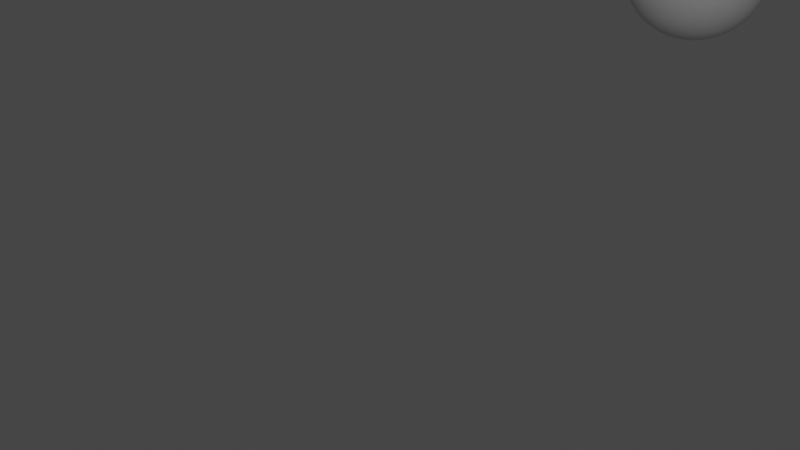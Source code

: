 # Source: Curve_to_points_node_with_offset_input_By_RKE_T.blend  (saved by Blender 3.0.42; exported with 4.5.12 LTS)
import bpy
from mathutils import Matrix  # noqa: F401  (used for matrix-valued properties, if any)

bpy.ops.wm.read_factory_settings(use_empty=True)
scene = bpy.context.scene
scene.name = 'Scene'

# ---- collections
col_collection = bpy.data.collections.new('Collection'); scene.collection.children.link(col_collection)

# ---- materials (node trees are filled in below, after node groups)
mat_material = bpy.data.materials.new('Material')
mat_material.alpha_threshold = 0.0
mat_material.use_transparent_shadow = False
mat_material.line_color = (0.0, 0.0, 0.0, 1.0)

# ---- node groups
ng_curve_to_points__offset = bpy.data.node_groups.new('Curve to Points (offset)', 'GeometryNodeTree')
_s = ng_curve_to_points__offset.interface.new_socket(name='Geometry', in_out='OUTPUT', socket_type='NodeSocketGeometry')
_s = ng_curve_to_points__offset.interface.new_socket(name='Curve', in_out='INPUT', socket_type='NodeSocketGeometry')
_s = ng_curve_to_points__offset.interface.new_socket(name='Count', in_out='INPUT', socket_type='NodeSocketFloat')
_s.default_value = 0.5
_s.min_value = -1e+04
_s.max_value = 1e+04
_s = ng_curve_to_points__offset.interface.new_socket(name='Offset', in_out='INPUT', socket_type='NodeSocketFloat')
_s.default_value = 0.5
_s.min_value = -1e+04
_s.max_value = 1e+04
_s = ng_curve_to_points__offset.interface.new_socket(name='Accuracy', in_out='INPUT', socket_type='NodeSocketFloat')
_s.default_value = 0.5
_s.min_value = -1e+04
_s.max_value = 1e+04
ng_curve_to_points__offset.is_modifier = True
_N = ng_curve_to_points__offset.nodes; _L = ng_curve_to_points__offset.links
n0 = _N.new('GeometryNodeStoreNamedAttribute'); n0.name = 'Store Named Attribute'; n0.location = (-635, -420)
n0.data_type = 'FLOAT_VECTOR'
n0.domain = 'CORNER'
n0.inputs[2].default_value = 'uv_map'
n1 = _N.new('NodeReroute'); n1.name = 'Reroute.004'; n1.location = (-1120, 300)
n1.width = 16
n1.socket_idname = 'NodeSocketGeometry'
n2 = _N.new('NodeReroute'); n2.name = 'Reroute.001'; n2.location = (-1620, 200)
n2.width = 16
n2.socket_idname = 'NodeSocketFloat'
n3 = _N.new('NodeReroute'); n3.name = 'Reroute.002'; n3.location = (-1760, 300)
n3.width = 16
n3.socket_idname = 'NodeSocketGeometry'
n4 = _N.new('NodeReroute'); n4.name = 'Reroute'; n4.location = (-1060, 400)
n4.width = 16
n4.socket_idname = 'NodeSocketFloat'
n5 = _N.new('GeometryNodeCurveLength'); n5.name = 'Curve Length'; n5.location = (-1700, 660)
n6 = _N.new('ShaderNodeMath'); n6.name = 'Math.007'; n6.location = (-1220, 660)
n6.operation = 'MINIMUM'
n7 = _N.new('GeometryNodeResampleCurve'); n7.name = 'Resample Curve'; n7.location = (-1040, 660)
n7.keep_last_segment = False
n8 = _N.new('GeometryNodeCurveToPoints'); n8.name = 'Curve to Points'; n8.location = (-860, 660)
n9 = _N.new('NodeReroute'); n9.name = 'Reroute.007'; n9.location = (-880, 460)
n9.width = 16
n9.socket_idname = 'NodeSocketGeometry'
n10 = _N.new('NodeReroute'); n10.name = 'Reroute.003'; n10.location = (-520, 200)
n10.width = 16
n10.socket_idname = 'NodeSocketFloat'
n11 = _N.new('NodeReroute'); n11.name = 'Reroute.011'; n11.location = (-500, 460)
n11.width = 16
n11.socket_idname = 'NodeSocketGeometry'
n12 = _N.new('GeometryNodeAttributeStatistic'); n12.name = 'Attribute Statistic'; n12.location = (-440, -320)
n13 = _N.new('GeometryNodeCurveToPoints'); n13.name = 'Curve to Points.001'; n13.location = (-440, 80)
n14 = _N.new('NodeReroute'); n14.name = 'Reroute.014'; n14.location = (-460, -60)
n14.width = 16
n14.socket_idname = 'NodeSocketFloat'
n15 = _N.new('NodeReroute'); n15.name = 'Reroute.008'; n15.location = (-680, 500)
n15.width = 16
n15.socket_idname = 'NodeSocketGeometry'
n16 = _N.new('NodeReroute'); n16.name = 'Reroute.010'; n16.location = (-580, 500)
n16.width = 16
n16.socket_idname = 'NodeSocketGeometry'
n17 = _N.new('NodeReroute'); n17.name = 'Reroute.017'; n17.location = (-1960, 0)
n17.width = 16
n17.socket_idname = 'NodeSocketFloat'
n18 = _N.new('ShaderNodeMath'); n18.name = 'Math.009'; n18.location = (-440, -140)
n18.operation = 'ROUND'
n19 = _N.new('NodeReroute'); n19.name = 'Reroute.012'; n19.location = (-980, 400)
n19.width = 16
n19.socket_idname = 'NodeSocketFloat'
n20 = _N.new('ShaderNodeMath'); n20.name = 'Math.003'; n20.location = (-660, -240)
n21 = _N.new('NodeReroute'); n21.name = 'Reroute.006'; n21.location = (-920, 100)
n21.width = 16
n21.socket_idname = 'NodeSocketFloat'
n22 = _N.new('NodeReroute'); n22.name = 'Reroute.016'; n22.location = (-1700, 100)
n22.width = 16
n22.socket_idname = 'NodeSocketFloat'
n23 = _N.new('NodeGroupInput'); n23.name = 'Group Input'; n23.location = (-2240, 360)
n24 = _N.new('NodeReroute'); n24.name = 'Reroute.005'; n24.location = (-1260, 0)
n24.width = 16
n24.socket_idname = 'NodeSocketFloat'
n25 = _N.new('NodeReroute'); n25.name = 'Reroute.024'; n25.location = (-420, 500)
n25.width = 16
n25.socket_idname = 'NodeSocketGeometry'
n26 = _N.new('GeometryNodeInputPosition'); n26.name = 'Position.001'; n26.location = (-560, 320)
n27 = _N.new('ShaderNodeMath'); n27.name = 'Math.006'; n27.location = (-1540, 660)
n27.operation = 'DIVIDE'
n28 = _N.new('ShaderNodeMath'); n28.name = 'Math.013'; n28.location = (-1920, 280)
n28.operation = 'MAXIMUM'
n28.inputs[1].default_value = 1.0
n29 = _N.new('NodeReroute'); n29.name = 'Reroute.018'; n29.location = (-1680, 200)
n29.width = 16
n29.socket_idname = 'NodeSocketFloat'
n30 = _N.new('ShaderNodeMath'); n30.name = 'Math.008'; n30.location = (-1380, 660)
n30.operation = 'MULTIPLY'
n30.inputs[1].default_value = 0.1
n31 = _N.new('NodeReroute'); n31.name = 'Reroute.013'; n31.location = (-960, 400)
n31.width = 16
n31.socket_idname = 'NodeSocketFloat'
n32 = _N.new('GeometryNodeMeshCube'); n32.name = 'Cube'; n32.location = (-660, -420)
n33 = _N.new('ShaderNodeMath'); n33.name = 'Math.002'; n33.location = (-840, -440)
n33.operation = 'MULTIPLY'
n33.inputs[1].default_value = 0.601
n34 = _N.new('GeometryNodeInputIndex'); n34.name = 'Index'; n34.location = (-840, -200)
n35 = _N.new('ShaderNodeMath'); n35.name = 'Math'; n35.location = (-840, -260)
n35.operation = 'DIVIDE'
n36 = _N.new('GeometryNodeInputIndex'); n36.name = 'Index.002'; n36.location = (-660, -580)
n37 = _N.new('ShaderNodeMath'); n37.name = 'Math.012'; n37.location = (-1900, 180)
n37.operation = 'MULTIPLY'
n37.inputs[1].default_value = -1.0
n38 = _N.new('GeometryNodeInputPosition'); n38.name = 'Position'; n38.location = (-60, -260)
n39 = _N.new('NodeReroute'); n39.name = 'Reroute.015'; n39.location = (1500, 200)
n39.width = 16
n39.socket_idname = 'NodeSocketFloat'
n40 = _N.new('ShaderNodeSeparateXYZ'); n40.name = 'Separate XYZ'; n40.location = (1160, 80)
n41 = _N.new('ShaderNodeMath'); n41.name = 'Math.001'; n41.location = (1320, 80)
n41.operation = 'GREATER_THAN'
n41.inputs[1].default_value = -0.1
n42 = _N.new('ShaderNodeMath'); n42.name = 'Math.005'; n42.location = (1560, 80)
n42.operation = 'LESS_THAN'
n43 = _N.new('FunctionNodeBooleanMath'); n43.name = 'Boolean Math'; n43.location = (1720, 80)
n43.operation = 'NOT'
n44 = _N.new('ShaderNodeMath'); n44.name = 'Math.004'; n44.location = (-60, -320)
n44.operation = 'MODULO'
n45 = _N.new('GeometryNodeSwitch'); n45.name = 'Switch'; n45.location = (480, -340)
n45.input_type = 'INT'
n46 = _N.new('ShaderNodeMath'); n46.name = 'Math.010'; n46.location = (260, -340)
n46.operation = 'LESS_THAN'
n46.inputs[1].default_value = 0.0
n47 = _N.new('ShaderNodeMath'); n47.name = 'Math.011'; n47.location = (260, -540)
n48 = _N.new('NodeReroute'); n48.name = 'Reroute.020'; n48.location = (400, -520)
n48.width = 16
n48.socket_idname = 'NodeSocketFloat'
n49 = _N.new('NodeReroute'); n49.name = 'Reroute.019'; n49.location = (260, -520)
n49.width = 16
n49.socket_idname = 'NodeSocketFloat'
n50 = _N.new('GeometryNodeJoinGeometry'); n50.name = 'Join Geometry'; n50.location = (2400, 580)
n50.hide = True
n51 = _N.new('NodeGroupOutput'); n51.name = 'Group Output'; n51.location = (2680, 600)
n52 = _N.new('GeometryNodeDeleteGeometry'); n52.name = 'Delete Geometry'; n52.location = (1560, 620)
n53 = _N.new('NodeReroute'); n53.name = 'Reroute.009'; n53.location = (100, 500)
n53.width = 16
n53.socket_idname = 'NodeSocketGeometry'
n54 = _N.new('GeometryNodeSetPosition'); n54.name = 'Set Position'; n54.location = (160, 80)
n55 = _N.new('GeometryNodeInstanceOnPoints'); n55.name = 'Instance on Points'; n55.location = (-60, 80)
n56 = _N.new('GeometryNodeInputIndex'); n56.name = 'Index.001'; n56.location = (1320, -80)
n57 = _N.new('NodeReroute'); n57.name = 'Reroute.025'; n57.location = (920, 400)
n57.width = 16
n57.socket_idname = 'NodeSocketFloat'
n58 = _N.new('NodeReroute'); n58.name = 'Reroute.023'; n58.location = (2380, 520)
n58.width = 16
n58.socket_idname = 'NodeSocketGeometry'
n59 = _N.new('GeometryNodeRaycast'); n59.name = 'Raycast'; n59.location = (980, 40)
n60 = _N.new('NodeReroute'); n60.name = 'Reroute.022'; n60.location = (2320, -300)
n60.width = 16
n60.socket_idname = 'NodeSocketGeometry'
n61 = _N.new('GeometryNodeRealizeInstances'); n61.name = 'Realize Instances'; n61.location = (660, -20)
n62 = _N.new('GeometryNodeDeleteGeometry'); n62.name = 'Delete Geometry.001'; n62.location = (2160, 620)
n62.mute = True
n63 = _N.new('ShaderNodeMath'); n63.name = 'Math.014'; n63.location = (-240, -480)
n63.inputs[1].default_value = 1.0
n64 = _N.new('GeometryNodeSampleIndex'); n64.name = 'Sample Index'; n64.location = (0, 0)
n64.data_type = 'FLOAT_VECTOR'
n65 = _N.new('GeometryNodeSampleNearest'); n65.name = 'Sample Nearest'; n65.location = (0, 0)
n66 = _N.new('GeometryNodeSampleIndex'); n66.name = 'Sample Index.001'; n66.location = (0, 0)
n66.data_type = 'FLOAT_VECTOR'
n66.clamp = True
_L.new(n50.outputs[0], n51.inputs[0])
_L.new(n23.outputs[0], n3.inputs[0])
_L.new(n14.outputs[0], n13.inputs[1])
_L.new(n3.outputs[0], n5.inputs[0])
_L.new(n13.outputs[0], n55.inputs[0])
_L.new(n55.outputs[0], n54.inputs[0])
_L.new(n61.outputs[0], n59.inputs[0])
_L.new(n59.outputs[2], n40.inputs[0])
_L.new(n40.outputs[2], n41.inputs[0])
_L.new(n53.outputs[0], n66.inputs[0])
_L.new(n4.outputs[0], n8.inputs[2])
_L.new(n1.outputs[0], n7.inputs[0])
_L.new(n53.outputs[0], n52.inputs[0])
_L.new(n52.outputs[0], n62.inputs[0])
_L.new(n19.outputs[0], n33.inputs[0])
_L.new(n38.outputs[0], n66.inputs[1])
_L.new(n34.outputs[0], n20.inputs[0])
_L.new(n35.outputs[0], n20.inputs[1])
_L.new(n16.outputs[0], n12.inputs[0])
_L.new(n56.outputs[0], n42.inputs[0])
_L.new(n39.outputs[0], n42.inputs[1])
_L.new(n42.outputs[0], n43.inputs[0])
_L.new(n43.outputs[0], n62.inputs[1])
_L.new(n5.outputs[0], n27.inputs[0])
_L.new(n2.outputs[0], n27.inputs[1])
_L.new(n6.outputs[0], n4.inputs[0])
_L.new(n27.outputs[0], n30.inputs[0])
_L.new(n30.outputs[0], n6.inputs[0])
_L.new(n9.outputs[0], n8.inputs[0])
_L.new(n11.outputs[0], n13.inputs[0])
_L.new(n29.outputs[0], n2.inputs[0])
_L.new(n2.outputs[0], n10.inputs[0])
_L.new(n3.outputs[0], n1.inputs[0])
_L.new(n24.outputs[0], n6.inputs[1])
_L.new(n17.outputs[0], n24.inputs[0])
_L.new(n4.outputs[0], n7.inputs[3])
_L.new(n7.outputs[0], n9.inputs[0])
_L.new(n8.outputs[0], n15.inputs[0])
_L.new(n36.outputs[0], n12.inputs[2])
_L.new(n25.outputs[0], n53.inputs[0])
_L.new(n15.outputs[0], n16.inputs[0])
_L.new(n9.outputs[0], n11.inputs[0])
_L.new(n4.outputs[0], n19.inputs[0])
_L.new(n19.outputs[0], n31.inputs[0])
_L.new(n10.outputs[0], n14.inputs[0])
_L.new(n10.outputs[0], n39.inputs[0])
_L.new(n20.outputs[0], n18.inputs[0])
_L.new(n18.outputs[0], n44.inputs[0])
_L.new(n22.outputs[0], n21.inputs[0])
_L.new(n31.outputs[0], n35.inputs[1])
_L.new(n21.outputs[0], n35.inputs[0])
_L.new(n44.outputs[0], n46.inputs[0])
_L.new(n46.outputs[0], n45.inputs[0])
_L.new(n48.outputs[0], n45.inputs[1])
_L.new(n44.outputs[0], n47.inputs[0])
_L.new(n45.outputs[0], n66.inputs[2])
_L.new(n47.outputs[0], n45.inputs[2])
_L.new(n44.outputs[0], n49.inputs[0])
_L.new(n49.outputs[0], n48.inputs[0])
_L.new(n23.outputs[2], n37.inputs[0])
_L.new(n23.outputs[3], n17.inputs[0])
_L.new(n54.outputs[0], n61.inputs[0])
_L.new(n16.outputs[0], n25.inputs[0])
_L.new(n26.outputs[0], n64.inputs[1])
_L.new(n64.outputs[0], n54.inputs[2])
_L.new(n62.outputs[0], n50.inputs[0])
_L.new(n23.outputs[1], n28.inputs[0])
_L.new(n28.outputs[0], n29.inputs[0])
_L.new(n33.outputs[0], n32.inputs[0])
_L.new(n0.outputs[0], n55.inputs[2])
_L.new(n57.outputs[0], n59.inputs[4])
_L.new(n37.outputs[0], n22.inputs[0])
_L.new(n31.outputs[0], n57.inputs[0])
_L.new(n58.outputs[0], n50.inputs[0])
_L.new(n41.outputs[0], n52.inputs[1])
_L.new(n66.outputs[0], n59.inputs[2])
_L.new(n12.outputs[4], n63.inputs[0])
_L.new(n63.outputs[0], n44.inputs[1])
_L.new(n61.outputs[0], n60.inputs[0])
_L.new(n63.outputs[0], n47.inputs[1])
_L.new(n32.outputs[0], n0.inputs[0])
_L.new(n32.outputs[1], n0.inputs[3])
_L.new(n25.outputs[0], n64.inputs[0])
_L.new(n25.outputs[0], n65.inputs[0])
_L.new(n65.outputs[0], n64.inputs[2])
n51.is_active_output = True
ng_geometry_nodes = bpy.data.node_groups.new('Geometry Nodes', 'GeometryNodeTree')
_s = ng_geometry_nodes.interface.new_socket(name='Geometry', in_out='OUTPUT', socket_type='NodeSocketGeometry')
_s = ng_geometry_nodes.interface.new_socket(name='Geometry', in_out='INPUT', socket_type='NodeSocketGeometry')
ng_geometry_nodes.is_modifier = True
# nodes of 'Geometry Nodes' reference scene objects; filled in after objects exist
ng_geometry_nodes_001 = bpy.data.node_groups.new('Geometry Nodes.001', 'GeometryNodeTree')
_s = ng_geometry_nodes_001.interface.new_socket(name='Geometry', in_out='OUTPUT', socket_type='NodeSocketGeometry')
_s = ng_geometry_nodes_001.interface.new_socket(name='Geometry', in_out='INPUT', socket_type='NodeSocketGeometry')
ng_geometry_nodes_001.is_modifier = True
_N = ng_geometry_nodes_001.nodes; _L = ng_geometry_nodes_001.links
n0 = _N.new('FunctionNodeInputInt'); n0.name = 'Integer'; n0.location = (380, -340)
n0.label = 'count'
n0.integer = 66
n0.outputs[0].default_value = 0
n1 = _N.new('ShaderNodeValue'); n1.name = 'Value'; n1.location = (380, -440)
n1.label = 'offset'
n1.outputs[0].default_value = 99.6
n2 = _N.new('ShaderNodeValue'); n2.name = 'Value.001'; n2.location = (380, -540)
n2.label = 'accuracy'
n2.outputs[0].default_value = 0.6
n3 = _N.new('NodeGroupOutput'); n3.name = 'Group Output'; n3.location = (1020, -240)
n4 = _N.new('NodeGroupInput'); n4.name = 'Group Input'; n4.location = (-160, -100)
n5 = _N.new('GeometryNodeGroup'); n5.name = 'Group'; n5.location = (680, -300)
n5.node_tree = ng_curve_to_points__offset
_L.new(n4.outputs[0], n5.inputs[0])
_L.new(n0.outputs[0], n5.inputs[1])
_L.new(n1.outputs[0], n5.inputs[2])
_L.new(n2.outputs[0], n5.inputs[3])
_L.new(n4.outputs[0], n3.inputs[0])
n3.is_active_output = True
ng_geometry_nodes_002 = bpy.data.node_groups.new('Geometry Nodes.002', 'GeometryNodeTree')
_s = ng_geometry_nodes_002.interface.new_socket(name='Geometry', in_out='OUTPUT', socket_type='NodeSocketGeometry')
_s = ng_geometry_nodes_002.interface.new_socket(name='Geometry', in_out='INPUT', socket_type='NodeSocketGeometry')
ng_geometry_nodes_002.is_modifier = True
_N = ng_geometry_nodes_002.nodes; _L = ng_geometry_nodes_002.links
n0 = _N.new('NodeGroupInput'); n0.name = 'Group Input'; n0.location = (-340, 0)
n1 = _N.new('GeometryNodeJoinGeometry'); n1.name = 'Join Geometry'; n1.location = (320, 60)
n1.hide = True
n2 = _N.new('NodeGroupOutput'); n2.name = 'Group Output'; n2.location = (500, 0)
n3 = _N.new('GeometryNodeViewer'); n3.name = 'Viewer'; n3.location = (60, -120)
n3.domain = 'POINT'
n4 = _N.new('FunctionNodeInputInt'); n4.name = 'Integer'; n4.location = (-340, -80)
n4.integer = 6
n4.outputs[0].default_value = 0
n5 = _N.new('GeometryNodeGroup'); n5.name = 'Group'; n5.location = (-140, -20)
n5.width = 168
n5.node_tree = ng_curve_to_points__offset
n5.inputs[2].default_value = -0.2
n5.inputs[3].default_value = 0.62
n6 = _N.new('GeometryNodeSetPointRadius'); n6.name = 'Set Point Radius'; n6.location = (100, 20)
n6.inputs[2].default_value = 1.32
_L.new(n0.outputs[0], n5.inputs[0])
_L.new(n5.outputs[0], n6.inputs[0])
_L.new(n0.outputs[0], n1.inputs[0])
_L.new(n1.outputs[0], n2.inputs[0])
_L.new(n5.outputs[0], n3.inputs[0])
_L.new(n4.outputs[0], n5.inputs[1])
_L.new(n6.outputs[0], n1.inputs[0])
n2.is_active_output = True

# ---- material node trees
mat_material.use_nodes = True; mat_material.node_tree.nodes.clear()
_N = mat_material.node_tree.nodes; _L = mat_material.node_tree.links
n0 = _N.new('ShaderNodeOutputMaterial'); n0.name = 'Material Output'; n0.location = (300, 300)
n1 = _N.new('ShaderNodeBsdfPrincipled'); n1.name = 'Principled BSDF'; n1.location = (10, 300)
n1.distribution = 'GGX'
n1.subsurface_method = 'RANDOM_WALK_SKIN'
n1.inputs[2].default_value = 0.4
n1.inputs[3].default_value = 1.45
n1.inputs[27].default_value = (0.0, 0.0, 0.0, 1.0)
n1.inputs[28].default_value = 1.0
_L.new(n1.outputs[0], n0.inputs[0])
n0.is_active_output = True

# ---- world
world_world = bpy.data.worlds.new('World'); scene.world = world_world
world_world.use_nodes = True; world_world.node_tree.nodes.clear()
_N = world_world.node_tree.nodes; _L = world_world.node_tree.links
n0 = _N.new('ShaderNodeOutputWorld'); n0.name = 'World Output'; n0.location = (300, 300)
n1 = _N.new('ShaderNodeBackground'); n1.name = 'Background'; n1.location = (10, 300)
n1.inputs[0].default_value = (0.05088, 0.05088, 0.05088, 1.0)
_L.new(n1.outputs[0], n0.inputs[0])
n0.is_active_output = True
world_world.color = (0.05088, 0.05088, 0.05088)
world_world.use_sun_shadow = False
world_world.sun_shadow_jitter_overblur = 0.0

# ---- cameras
cam_camera = bpy.data.cameras.new('Camera')
cam_camera.clip_end = 100.0
cam_camera.ortho_scale = 7.314

# ---- lights
light_light = bpy.data.lights.new('Light', 'POINT')
light_light.transmission_factor = 0.0
light_light.energy = 1000.0
light_light.shadow_soft_size = 0.1
light_light.shadow_maximum_resolution = 0.006
light_light.use_absolute_resolution = True

# ---- meshes
me_cube = bpy.data.meshes.new('Cube')
me_cube.from_pydata([(3.985, 1.0, 1.0), (3.985, 1.0, -1.0), (3.985, -1.0, 1.0), (-1.0, 1.0, 1.0), (-1.0, 1.0, -1.0), (-1.0, -1.0, 1.0), (3.985, -1.0, 0.707), (3.985, 0.707, -1.0), (3.985, -0.9741, 0.4106), (3.985, -0.8971, 0.1232), (3.985, -0.7713, -0.1465), (3.985, -0.6006, -0.3902), (3.985, -0.3902, -0.6006), (3.985, -0.1465, -0.7713), (3.985, 0.1232, -0.8971), (3.985, 0.4106, -0.9741), (-1.0, 0.707, -1.0), (-1.0, -1.0, 0.707), (-1.0, 0.4106, -0.9741), (-1.0, 0.1232, -0.8971), (-1.0, -0.1465, -0.7713), (-1.0, -0.3902, -0.6006), (-1.0, -0.6006, -0.3902), (-1.0, -0.7713, -0.1465), (-1.0, -0.8971, 0.1232), (-1.0, -0.9741, 0.4106)], [], [(0, 3, 5, 2), (4, 1, 7, 16), (16, 18, 19, 20, 21, 22, 23, 24, 25, 17, 5, 3, 4), (6, 2, 5, 17), (4, 3, 0, 1), (16, 7, 15, 18), (18, 15, 14, 19), (19, 14, 13, 20), (20, 13, 12, 21), (21, 12, 11, 22), (22, 11, 10, 23), (23, 10, 9, 24), (24, 9, 8, 25), (25, 8, 6, 17), (1, 0, 2, 6, 8, 9, 10, 11, 12, 13, 14, 15, 7)])
_uv = me_cube.uv_layers.new(name='UVMap')
_uv.uv.foreach_set('vector', [0.625, 0.5, 0.875, 0.5, 0.875, 0.75, 0.625, 0.75, 0.125, 0.5, 0.375, 0.5, 0.375, 0.5366, 0.125, 0.5366, 0.375, 0.2134, 0.3782, 0.1763, 0.3879, 0.1404, 0.4036, 0.1067, 0.4249, 0.07622, 0.4512, 0.04992, 0.4817, 0.02859, 0.5154, 0.01287, 0.5513, 0.003242, 0.5884, 0.0, 0.625, 0.0, 0.625, 0.25, 0.375, 0.25, 0.5884, 0.75, 0.625, 0.75, 0.625, 1.0, 0.5884, 1.0, 0.375, 0.25, 0.625, 0.25, 0.625, 0.5, 0.375, 0.5, 0.125, 0.5366, 0.375, 0.5366, 0.375, 0.5737, 0.125, 0.5737, 0.125, 0.5737, 0.375, 0.5737, 0.375, 0.6096, 0.125, 0.6096, 0.125, 0.6096, 0.375, 0.6096, 0.375, 0.6433, 0.125, 0.6433, 0.125, 0.6433, 0.375, 0.6433, 0.375, 0.6738, 0.125, 0.6738, 0.125, 0.6738, 0.375, 0.6738, 0.375, 0.75, 0.125, 0.75, 0.4512, 1.0, 0.4512, 0.75, 0.4817, 0.75, 0.4817, 1.0, 0.4817, 1.0, 0.4817, 0.75, 0.5154, 0.75, 0.5154, 1.0, 0.5154, 1.0, 0.5154, 0.75, 0.5513, 0.75, 0.5513, 1.0, 0.5513, 1.0, 0.5513, 0.75, 0.5884, 0.75, 0.5884, 1.0, 0.375, 0.5, 0.625, 0.5, 0.625, 0.75, 0.5884, 0.75, 0.5513, 0.7468, 0.5154, 0.7371, 0.4817, 0.7214, 0.4512, 0.7001, 0.4249, 0.6738, 0.4036, 0.6433, 0.3879, 0.6096, 0.3782, 0.5737, 0.375, 0.5366])
me_cube.materials.append(mat_material)
me_cube.use_remesh_preserve_volume = False
me_cube.use_remesh_preserve_attributes = False
me_cube.use_mirror_vertex_groups = False
me_cube.update()

# ---- curves / text
cu_beziercurve = bpy.data.curves.new('BezierCurve', 'CURVE')
cu_beziercurve.dimensions = '3D'
_sp = cu_beziercurve.splines.new('BEZIER'); _sp.bezier_points.add(7)
_sp.bezier_points.foreach_set('co', [4.076, 4.227, 0.01411, 4.076, 11.83, 5.47, 4.076, 48.51, 36.84, 4.076, 56.59, 35.56, 4.076, 50.18, 30.39, 4.076, 15.57, 0.7955, 4.076, 4.453, -6.231, 4.076, -4.791, -4.055])
_sp.bezier_points.foreach_set('handle_left', [4.076, 0.9921, 0.01701, 4.076, 8.803, 2.889, 4.076, 46.67, 36.84, 4.076, 56.59, 37.34, 4.076, 50.72, 30.94, 4.076, 16.07, 1.186, 4.076, 9.811, -6.231, 4.076, -4.79, -7.294])
_sp.bezier_points.foreach_set('handle_right', [4.076, 6.156, 0.01238, 4.076, 14.19, 7.485, 4.076, 51.42, 36.83, 4.076, 56.55, 29.6, 4.076, 49.73, 29.94, 4.076, 13.46, -0.8522, 4.076, 1.258, -6.231, 4.076, -4.793, 0.1382])
for _p, _l, _r in zip(_sp.bezier_points, ['ALIGNED', 'ALIGNED', 'ALIGNED', 'FREE', 'ALIGNED', 'ALIGNED', 'ALIGNED', 'ALIGNED'], ['ALIGNED', 'ALIGNED', 'ALIGNED', 'FREE', 'ALIGNED', 'ALIGNED', 'ALIGNED', 'ALIGNED']): _p.handle_left_type = _l; _p.handle_right_type = _r
_sp.order_u = 0
_sp.order_v = 0
_sp.use_cyclic_u = True
cu_beziercurve.use_path = True
cu_beziercurve.fill_mode = 'FULL'
cu_beziercircle = bpy.data.curves.new('BezierCircle', 'CURVE')
cu_beziercircle.dimensions = '3D'
_sp = cu_beziercircle.splines.new('BEZIER'); _sp.bezier_points.add(3)
_sp.bezier_points.foreach_set('co', [12.72, -1.0, -1.0, 0.0, -11.72, 0.0, -11.72, 0.0, 0.0, 0.0, 11.72, 0.0])
_sp.bezier_points.foreach_set('handle_left', [12.88, -0.3835, -1.863, 6.496, -12.0, -0.265, -11.72, -6.472, 0.0, -6.467, 11.72, 0.254])
_sp.bezier_points.foreach_set('handle_right', [10.91, -8.249, 9.142, -6.461, -11.44, 0.2636, -11.72, 6.472, 0.0, 7.03, 11.73, -0.2761])
for _p, _l, _r in zip(_sp.bezier_points, ['ALIGNED', 'AUTO', 'AUTO', 'AUTO'], ['ALIGNED', 'AUTO', 'AUTO', 'AUTO']): _p.handle_left_type = _l; _p.handle_right_type = _r
_sp.bezier_points.foreach_set('radius', [11.72, 11.72, 11.72, 11.72])
_sp.order_u = 0
_sp.order_v = 0
_sp.use_cyclic_u = True
cu_beziercircle.use_path = True
cu_beziercircle.fill_mode = 'FULL'

# ---- objects
ob_cube = bpy.data.objects.new('Cube', me_cube)
ob_light = bpy.data.objects.new('Light', light_light)
ob_camera = bpy.data.objects.new('Camera', cam_camera)
ob_beziercurve = bpy.data.objects.new('BezierCurve', cu_beziercurve)
ob_beziercircle = bpy.data.objects.new('BezierCircle', cu_beziercircle)
_N = ng_geometry_nodes.nodes; _L = ng_geometry_nodes.links
n0 = _N.new('GeometryNodeInstanceOnPoints'); n0.name = 'Instance on Points'; n0.location = (-20, 180)
n1 = _N.new('FunctionNodeInputInt'); n1.name = 'Integer'; n1.location = (-500, 240)
n1.label = 'count'
n1.integer = 60
n1.outputs[0].default_value = 0
n2 = _N.new('GeometryNodeObjectInfo'); n2.name = 'Object Info'; n2.location = (-500, 460)
n2.transform_space = 'RELATIVE'
n2.inputs[0].default_value = ob_beziercurve
n3 = _N.new('NodeGroupOutput'); n3.name = 'Group Output'; n3.location = (180, 180)
n4 = _N.new('ShaderNodeMath'); n4.name = 'Math'; n4.location = (-500, 140)
n4.operation = 'MULTIPLY'
n4.inputs[1].default_value = 0.3
n5 = _N.new('ShaderNodeValue'); n5.name = 'Value.001'; n5.location = (-500, -20)
n5.label = 'accuracy'
n5.outputs[0].default_value = 0.6
n6 = _N.new('NodeGroupInput'); n6.name = 'Group Input'; n6.location = (-500, -100)
n7 = _N.new('ShaderNodeValue'); n7.name = 'Value'; n7.location = (-700, 60)
n7.label = 'offset'
n7.outputs[0].default_value = 23.0
n8 = _N.new('GeometryNodeGroup'); n8.name = 'Group'; n8.location = (-200, 260)
n8.node_tree = ng_curve_to_points__offset
_L.new(n6.outputs[0], n0.inputs[2])
_L.new(n1.outputs[0], n8.inputs[1])
_L.new(n7.outputs[0], n4.inputs[0])
_L.new(n5.outputs[0], n8.inputs[3])
_L.new(n2.outputs[4], n8.inputs[0])
_L.new(n8.outputs[0], n0.inputs[0])
_L.new(n0.outputs[0], n3.inputs[0])
_L.new(n4.outputs[0], n8.inputs[2])
n3.is_active_output = True

# ---- transforms, parenting, visibility, modifiers, constraints
ob_cube.location = (0.0, 0.0, 0.0)
ob_cube.lock_rotations_4d = False
ob_cube.empty_display_type = 'ARROWS'
ob_cube.lineart.crease_threshold = 0.0
_m = ob_cube.modifiers.new('GeometryNodes', 'NODES')
_m.node_group = ng_geometry_nodes
ob_light.location = (4.076, 1.005, 5.904)
ob_light.rotation_euler = (0.6503, 0.05522, 1.866)
ob_light.lock_rotations_4d = False
ob_light.empty_display_type = 'ARROWS'
ob_light.color = (0.0, 0.0, 0.0, 0.0)
ob_light.lineart.crease_threshold = 0.0
ob_camera.location = (7.359, -6.926, 4.958)
ob_camera.rotation_euler = (1.109, 0.0, 0.8149)
ob_camera.lock_rotations_4d = False
ob_camera.empty_display_type = 'ARROWS'
ob_camera.color = (0.0, 0.0, 0.0, 0.0)
ob_camera.display_type = 'WIRE'
ob_camera.lineart.crease_threshold = 0.0
ob_beziercurve.location = (0.0, 0.0, 0.0)
_m = ob_beziercurve.modifiers.new('GeometryNodes', 'NODES')
_m.node_group = ng_geometry_nodes_001
ob_beziercircle.location = (0.0, 0.0, 0.0)
_m = ob_beziercircle.modifiers.new('GeometryNodes', 'NODES')
_m.node_group = ng_geometry_nodes_002

# ---- collection membership
col_collection.objects.link(ob_cube)
col_collection.objects.link(ob_light)
col_collection.objects.link(ob_camera)
col_collection.objects.link(ob_beziercurve)
col_collection.objects.link(ob_beziercircle)

# ---- scene / render settings (as saved in the file)
scene.camera = ob_camera
scene.frame_start = 1; scene.frame_end = 250; scene.frame_set(23)
scene.render.engine = 'BLENDER_EEVEE_NEXT'
scene.cycles.sampling_pattern = 'TABULATED_SOBOL'
scene.cycles.use_light_tree = False
scene.view_settings.view_transform = 'Filmic'
bpy.context.view_layer.update()
